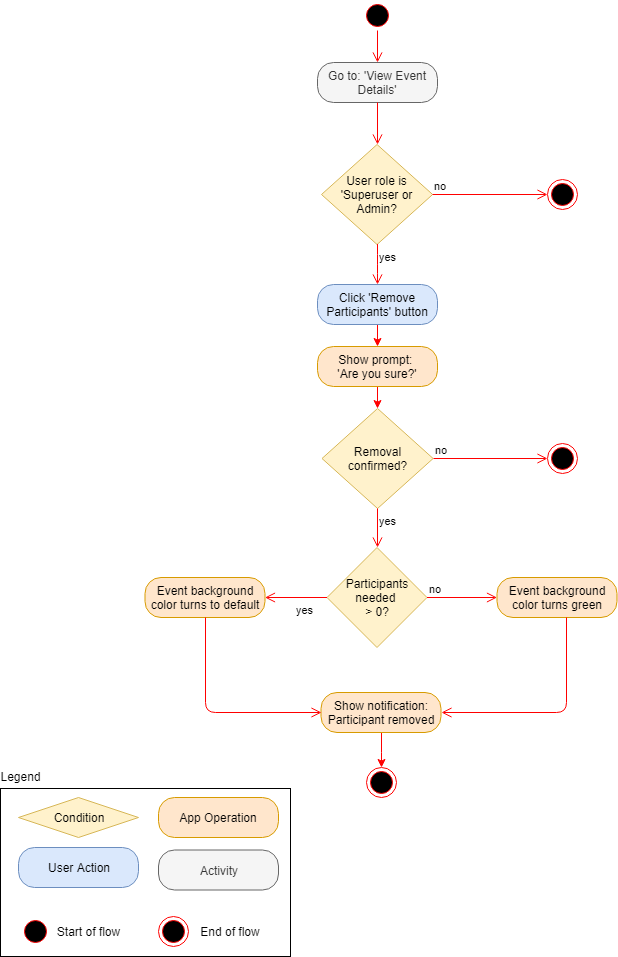

The diagram above was exported from draw.io. Its source (the exported page's mxGraphModel, read from the mxfile embedded in the PNG):
<mxGraphModel dx="1394" dy="834" grid="1" gridSize="10" guides="1" tooltips="1" connect="1" arrows="1" fold="1" page="1" pageScale="1" pageWidth="850" pageHeight="1100" math="0" shadow="0">
  <root>
    <mxCell id="AGJDclxKV-w8KQAnaS1Y-0" />
    <mxCell id="AGJDclxKV-w8KQAnaS1Y-1" parent="AGJDclxKV-w8KQAnaS1Y-0" />
    <mxCell id="AGJDclxKV-w8KQAnaS1Y-2" value="" style="ellipse;html=1;shape=startState;fillColor=#000000;strokeColor=#ff0000;" parent="AGJDclxKV-w8KQAnaS1Y-1" vertex="1">
      <mxGeometry x="380" y="30" width="30" height="30" as="geometry" />
    </mxCell>
    <mxCell id="AGJDclxKV-w8KQAnaS1Y-3" value="" style="edgeStyle=orthogonalEdgeStyle;html=1;verticalAlign=bottom;endArrow=open;endSize=8;strokeColor=#ff0000;entryX=0.5;entryY=0;entryDx=0;entryDy=0;" parent="AGJDclxKV-w8KQAnaS1Y-1" source="AGJDclxKV-w8KQAnaS1Y-2" target="AGJDclxKV-w8KQAnaS1Y-4" edge="1">
      <mxGeometry relative="1" as="geometry">
        <mxPoint x="395" y="120" as="targetPoint" />
      </mxGeometry>
    </mxCell>
    <UserObject label="Go to: 'View Event Details'" link="data:page/id,MU-o6F8ER9swCAR2pC5b" id="AGJDclxKV-w8KQAnaS1Y-4">
      <mxCell style="rounded=1;whiteSpace=wrap;html=1;arcSize=40;fontColor=#333333;fillColor=#f5f5f5;strokeColor=#666666;" parent="AGJDclxKV-w8KQAnaS1Y-1" vertex="1">
        <mxGeometry x="335" y="92" width="120" height="40" as="geometry" />
      </mxCell>
    </UserObject>
    <mxCell id="AGJDclxKV-w8KQAnaS1Y-5" value="" style="edgeStyle=orthogonalEdgeStyle;html=1;verticalAlign=bottom;endArrow=open;endSize=8;strokeColor=#ff0000;entryX=0.5;entryY=0;entryDx=0;entryDy=0;" parent="AGJDclxKV-w8KQAnaS1Y-1" source="AGJDclxKV-w8KQAnaS1Y-4" target="0OKXkGpvPDlk6d6kLOn4-0" edge="1">
      <mxGeometry relative="1" as="geometry">
        <mxPoint x="395" y="192" as="targetPoint" />
      </mxGeometry>
    </mxCell>
    <mxCell id="0OKXkGpvPDlk6d6kLOn4-0" value="User role is 'Superuser or Admin?" style="rhombus;whiteSpace=wrap;html=1;fillColor=#fff2cc;strokeColor=#d6b656;aspect=fixed;" parent="AGJDclxKV-w8KQAnaS1Y-1" vertex="1">
      <mxGeometry x="339" y="174" width="111.11" height="100" as="geometry" />
    </mxCell>
    <mxCell id="0OKXkGpvPDlk6d6kLOn4-1" value="no" style="edgeStyle=orthogonalEdgeStyle;html=1;align=left;verticalAlign=bottom;endArrow=open;endSize=8;strokeColor=#ff0000;entryX=0;entryY=0.5;entryDx=0;entryDy=0;" parent="AGJDclxKV-w8KQAnaS1Y-1" source="0OKXkGpvPDlk6d6kLOn4-0" target="0OKXkGpvPDlk6d6kLOn4-5" edge="1">
      <mxGeometry x="-1" relative="1" as="geometry">
        <mxPoint x="518" y="224" as="targetPoint" />
      </mxGeometry>
    </mxCell>
    <mxCell id="0OKXkGpvPDlk6d6kLOn4-2" value="yes" style="edgeStyle=orthogonalEdgeStyle;html=1;align=left;verticalAlign=top;endArrow=open;endSize=8;strokeColor=#ff0000;entryX=0.5;entryY=0;entryDx=0;entryDy=0;" parent="AGJDclxKV-w8KQAnaS1Y-1" source="0OKXkGpvPDlk6d6kLOn4-0" target="0OKXkGpvPDlk6d6kLOn4-6" edge="1">
      <mxGeometry x="-1" relative="1" as="geometry">
        <mxPoint x="320" y="284" as="targetPoint" />
      </mxGeometry>
    </mxCell>
    <mxCell id="0OKXkGpvPDlk6d6kLOn4-5" value="" style="ellipse;html=1;shape=endState;fillColor=#000000;strokeColor=#ff0000;" parent="AGJDclxKV-w8KQAnaS1Y-1" vertex="1">
      <mxGeometry x="564.5" y="209" width="30" height="30" as="geometry" />
    </mxCell>
    <mxCell id="wiN3ykUkWcsPf6U4ptbN-7" value="" style="edgeStyle=orthogonalEdgeStyle;rounded=0;orthogonalLoop=1;jettySize=auto;html=1;strokeColor=#FF0000;exitX=0.5;exitY=1;exitDx=0;exitDy=0;" parent="AGJDclxKV-w8KQAnaS1Y-1" source="O_FTbIlsU8T_cYzHIKmH-0" target="wiN3ykUkWcsPf6U4ptbN-3" edge="1">
      <mxGeometry relative="1" as="geometry">
        <mxPoint x="340" y="386" as="sourcePoint" />
      </mxGeometry>
    </mxCell>
    <mxCell id="O_FTbIlsU8T_cYzHIKmH-1" value="" style="edgeStyle=orthogonalEdgeStyle;rounded=0;orthogonalLoop=1;jettySize=auto;html=1;strokeColor=#FF0000;" edge="1" parent="AGJDclxKV-w8KQAnaS1Y-1" source="0OKXkGpvPDlk6d6kLOn4-6" target="O_FTbIlsU8T_cYzHIKmH-0">
      <mxGeometry relative="1" as="geometry" />
    </mxCell>
    <mxCell id="0OKXkGpvPDlk6d6kLOn4-6" value="Click 'Remove Participants' button" style="rounded=1;whiteSpace=wrap;html=1;arcSize=40;fillColor=#dae8fc;strokeColor=#6c8ebf;" parent="AGJDclxKV-w8KQAnaS1Y-1" vertex="1">
      <mxGeometry x="335" y="314" width="120" height="40" as="geometry" />
    </mxCell>
    <mxCell id="O_FTbIlsU8T_cYzHIKmH-0" value="Show prompt:&amp;nbsp;&lt;br&gt;'Are you sure?'" style="rounded=1;whiteSpace=wrap;html=1;arcSize=40;fillColor=#ffe6cc;strokeColor=#d79b00;" vertex="1" parent="AGJDclxKV-w8KQAnaS1Y-1">
      <mxGeometry x="335" y="376" width="120" height="40" as="geometry" />
    </mxCell>
    <mxCell id="wiN3ykUkWcsPf6U4ptbN-3" value="Removal confirmed?" style="rhombus;whiteSpace=wrap;html=1;fillColor=#fff2cc;strokeColor=#d6b656;aspect=fixed;" parent="AGJDclxKV-w8KQAnaS1Y-1" vertex="1">
      <mxGeometry x="339.5" y="438" width="111.11" height="100" as="geometry" />
    </mxCell>
    <mxCell id="wiN3ykUkWcsPf6U4ptbN-4" value="no" style="edgeStyle=orthogonalEdgeStyle;html=1;align=left;verticalAlign=bottom;endArrow=open;endSize=8;strokeColor=#ff0000;entryX=0;entryY=0.5;entryDx=0;entryDy=0;exitX=1;exitY=0.5;exitDx=0;exitDy=0;" parent="AGJDclxKV-w8KQAnaS1Y-1" source="wiN3ykUkWcsPf6U4ptbN-3" target="wiN3ykUkWcsPf6U4ptbN-6" edge="1">
      <mxGeometry x="-1" relative="1" as="geometry">
        <mxPoint x="709.5" y="483" as="targetPoint" />
        <mxPoint x="454.6099999999999" y="488" as="sourcePoint" />
      </mxGeometry>
    </mxCell>
    <mxCell id="wiN3ykUkWcsPf6U4ptbN-6" value="" style="ellipse;html=1;shape=endState;fillColor=#000000;strokeColor=#ff0000;" parent="AGJDclxKV-w8KQAnaS1Y-1" vertex="1">
      <mxGeometry x="565" y="473" width="30" height="30" as="geometry" />
    </mxCell>
    <mxCell id="K4XXh4IZHFg5bME61VkN-0" value="yes" style="edgeStyle=orthogonalEdgeStyle;html=1;align=left;verticalAlign=top;endArrow=open;endSize=8;strokeColor=#ff0000;exitX=0.5;exitY=1;exitDx=0;exitDy=0;entryX=0.5;entryY=0;entryDx=0;entryDy=0;" parent="AGJDclxKV-w8KQAnaS1Y-1" source="wiN3ykUkWcsPf6U4ptbN-3" target="K4XXh4IZHFg5bME61VkN-4" edge="1">
      <mxGeometry x="-1" relative="1" as="geometry">
        <mxPoint x="405.5" y="577" as="targetPoint" />
        <mxPoint x="405.5" y="528" as="sourcePoint" />
      </mxGeometry>
    </mxCell>
    <mxCell id="K4XXh4IZHFg5bME61VkN-1" value="" style="edgeStyle=orthogonalEdgeStyle;rounded=0;orthogonalLoop=1;jettySize=auto;html=1;strokeColor=#FF0000;entryX=0.5;entryY=0;entryDx=0;entryDy=0;" parent="AGJDclxKV-w8KQAnaS1Y-1" source="K4XXh4IZHFg5bME61VkN-2" target="K4XXh4IZHFg5bME61VkN-3" edge="1">
      <mxGeometry relative="1" as="geometry">
        <mxPoint x="398.5" y="842" as="targetPoint" />
      </mxGeometry>
    </mxCell>
    <mxCell id="K4XXh4IZHFg5bME61VkN-2" value="Show notification: Participant removed" style="rounded=1;whiteSpace=wrap;html=1;arcSize=40;fillColor=#ffe6cc;strokeColor=#d79b00;" parent="AGJDclxKV-w8KQAnaS1Y-1" vertex="1">
      <mxGeometry x="338.5" y="722" width="120" height="40" as="geometry" />
    </mxCell>
    <mxCell id="K4XXh4IZHFg5bME61VkN-3" value="" style="ellipse;html=1;shape=endState;fillColor=#000000;strokeColor=#ff0000;" parent="AGJDclxKV-w8KQAnaS1Y-1" vertex="1">
      <mxGeometry x="383.5" y="797" width="30" height="30" as="geometry" />
    </mxCell>
    <mxCell id="K4XXh4IZHFg5bME61VkN-4" value="Participants needed &lt;br&gt;&amp;gt; 0?&lt;br&gt;" style="rhombus;whiteSpace=wrap;html=1;fillColor=#fff2cc;strokeColor=#d6b656;aspect=fixed;" parent="AGJDclxKV-w8KQAnaS1Y-1" vertex="1">
      <mxGeometry x="344.5" y="577" width="100" height="100" as="geometry" />
    </mxCell>
    <mxCell id="K4XXh4IZHFg5bME61VkN-5" value="no" style="edgeStyle=orthogonalEdgeStyle;html=1;align=left;verticalAlign=bottom;endArrow=open;endSize=8;strokeColor=#ff0000;" parent="AGJDclxKV-w8KQAnaS1Y-1" source="K4XXh4IZHFg5bME61VkN-4" target="K4XXh4IZHFg5bME61VkN-7" edge="1">
      <mxGeometry x="-1" relative="1" as="geometry">
        <mxPoint x="513.5" y="627" as="targetPoint" />
      </mxGeometry>
    </mxCell>
    <mxCell id="K4XXh4IZHFg5bME61VkN-6" value="yes" style="edgeStyle=orthogonalEdgeStyle;html=1;align=left;verticalAlign=top;endArrow=open;endSize=8;strokeColor=#ff0000;" parent="AGJDclxKV-w8KQAnaS1Y-1" source="K4XXh4IZHFg5bME61VkN-4" target="K4XXh4IZHFg5bME61VkN-9" edge="1">
      <mxGeometry x="0.0769" relative="1" as="geometry">
        <mxPoint x="279.5" y="627" as="targetPoint" />
        <mxPoint as="offset" />
      </mxGeometry>
    </mxCell>
    <mxCell id="K4XXh4IZHFg5bME61VkN-7" value="Event background color turns green" style="rounded=1;whiteSpace=wrap;html=1;arcSize=40;fillColor=#ffe6cc;strokeColor=#d79b00;" parent="AGJDclxKV-w8KQAnaS1Y-1" vertex="1">
      <mxGeometry x="514.5" y="607" width="120" height="40" as="geometry" />
    </mxCell>
    <mxCell id="K4XXh4IZHFg5bME61VkN-8" value="" style="edgeStyle=orthogonalEdgeStyle;html=1;verticalAlign=bottom;endArrow=open;endSize=8;strokeColor=#ff0000;entryX=1;entryY=0.5;entryDx=0;entryDy=0;" parent="AGJDclxKV-w8KQAnaS1Y-1" source="K4XXh4IZHFg5bME61VkN-7" target="K4XXh4IZHFg5bME61VkN-2" edge="1">
      <mxGeometry relative="1" as="geometry">
        <mxPoint x="574.5" y="717" as="targetPoint" />
        <Array as="points">
          <mxPoint x="583.5" y="742" />
        </Array>
      </mxGeometry>
    </mxCell>
    <mxCell id="K4XXh4IZHFg5bME61VkN-9" value="Event background color turns to default" style="rounded=1;whiteSpace=wrap;html=1;arcSize=40;fillColor=#ffe6cc;strokeColor=#d79b00;" parent="AGJDclxKV-w8KQAnaS1Y-1" vertex="1">
      <mxGeometry x="162.5" y="607" width="120" height="40" as="geometry" />
    </mxCell>
    <mxCell id="K4XXh4IZHFg5bME61VkN-10" value="" style="edgeStyle=orthogonalEdgeStyle;html=1;verticalAlign=bottom;endArrow=open;endSize=8;strokeColor=#ff0000;entryX=0;entryY=0.5;entryDx=0;entryDy=0;" parent="AGJDclxKV-w8KQAnaS1Y-1" source="K4XXh4IZHFg5bME61VkN-9" target="K4XXh4IZHFg5bME61VkN-2" edge="1">
      <mxGeometry relative="1" as="geometry">
        <mxPoint x="222.5" y="677" as="targetPoint" />
        <Array as="points">
          <mxPoint x="222.5" y="742" />
        </Array>
      </mxGeometry>
    </mxCell>
    <mxCell id="-w_bfPrwNIE8Po3lU8P8-0" value="" style="rounded=0;whiteSpace=wrap;html=1;fillColor=none;" parent="AGJDclxKV-w8KQAnaS1Y-1" vertex="1">
      <mxGeometry x="18" y="818" width="290" height="168" as="geometry" />
    </mxCell>
    <mxCell id="-w_bfPrwNIE8Po3lU8P8-1" value="User Action" style="rounded=1;whiteSpace=wrap;html=1;arcSize=40;fillColor=#dae8fc;strokeColor=#6c8ebf;" parent="AGJDclxKV-w8KQAnaS1Y-1" vertex="1">
      <mxGeometry x="36" y="877" width="120" height="40" as="geometry" />
    </mxCell>
    <mxCell id="-w_bfPrwNIE8Po3lU8P8-2" value="Legend" style="text;html=1;strokeColor=none;fillColor=none;align=center;verticalAlign=middle;whiteSpace=wrap;rounded=0;" parent="AGJDclxKV-w8KQAnaS1Y-1" vertex="1">
      <mxGeometry x="18" y="796" width="40" height="20" as="geometry" />
    </mxCell>
    <mxCell id="-w_bfPrwNIE8Po3lU8P8-3" value="Activity" style="rounded=1;whiteSpace=wrap;html=1;arcSize=40;fillColor=#f5f5f5;strokeColor=#666666;fontColor=#333333;" parent="AGJDclxKV-w8KQAnaS1Y-1" vertex="1">
      <mxGeometry x="176" y="879.5" width="120" height="40" as="geometry" />
    </mxCell>
    <mxCell id="-w_bfPrwNIE8Po3lU8P8-4" value="Condition" style="rhombus;whiteSpace=wrap;html=1;fillColor=#fff2cc;strokeColor=#d6b656;" parent="AGJDclxKV-w8KQAnaS1Y-1" vertex="1">
      <mxGeometry x="36" y="827" width="120" height="40" as="geometry" />
    </mxCell>
    <mxCell id="-w_bfPrwNIE8Po3lU8P8-5" value="App Operation" style="rounded=1;whiteSpace=wrap;html=1;arcSize=40;fillColor=#ffe6cc;strokeColor=#d79b00;" parent="AGJDclxKV-w8KQAnaS1Y-1" vertex="1">
      <mxGeometry x="176" y="827" width="120" height="40" as="geometry" />
    </mxCell>
    <mxCell id="-w_bfPrwNIE8Po3lU8P8-6" value="" style="ellipse;html=1;shape=startState;fillColor=#000000;strokeColor=#ff0000;" parent="AGJDclxKV-w8KQAnaS1Y-1" vertex="1">
      <mxGeometry x="38" y="946" width="30" height="30" as="geometry" />
    </mxCell>
    <mxCell id="-w_bfPrwNIE8Po3lU8P8-7" value="" style="ellipse;html=1;shape=endState;fillColor=#000000;strokeColor=#ff0000;" parent="AGJDclxKV-w8KQAnaS1Y-1" vertex="1">
      <mxGeometry x="176" y="946" width="30" height="30" as="geometry" />
    </mxCell>
    <mxCell id="-w_bfPrwNIE8Po3lU8P8-8" value="Start of flow" style="text;html=1;strokeColor=none;fillColor=none;align=center;verticalAlign=middle;whiteSpace=wrap;rounded=0;" parent="AGJDclxKV-w8KQAnaS1Y-1" vertex="1">
      <mxGeometry x="68" y="951" width="75" height="20" as="geometry" />
    </mxCell>
    <mxCell id="-w_bfPrwNIE8Po3lU8P8-9" value="End of flow" style="text;html=1;strokeColor=none;fillColor=none;align=center;verticalAlign=middle;whiteSpace=wrap;rounded=0;" parent="AGJDclxKV-w8KQAnaS1Y-1" vertex="1">
      <mxGeometry x="213" y="951" width="70" height="20" as="geometry" />
    </mxCell>
  </root>
</mxGraphModel>